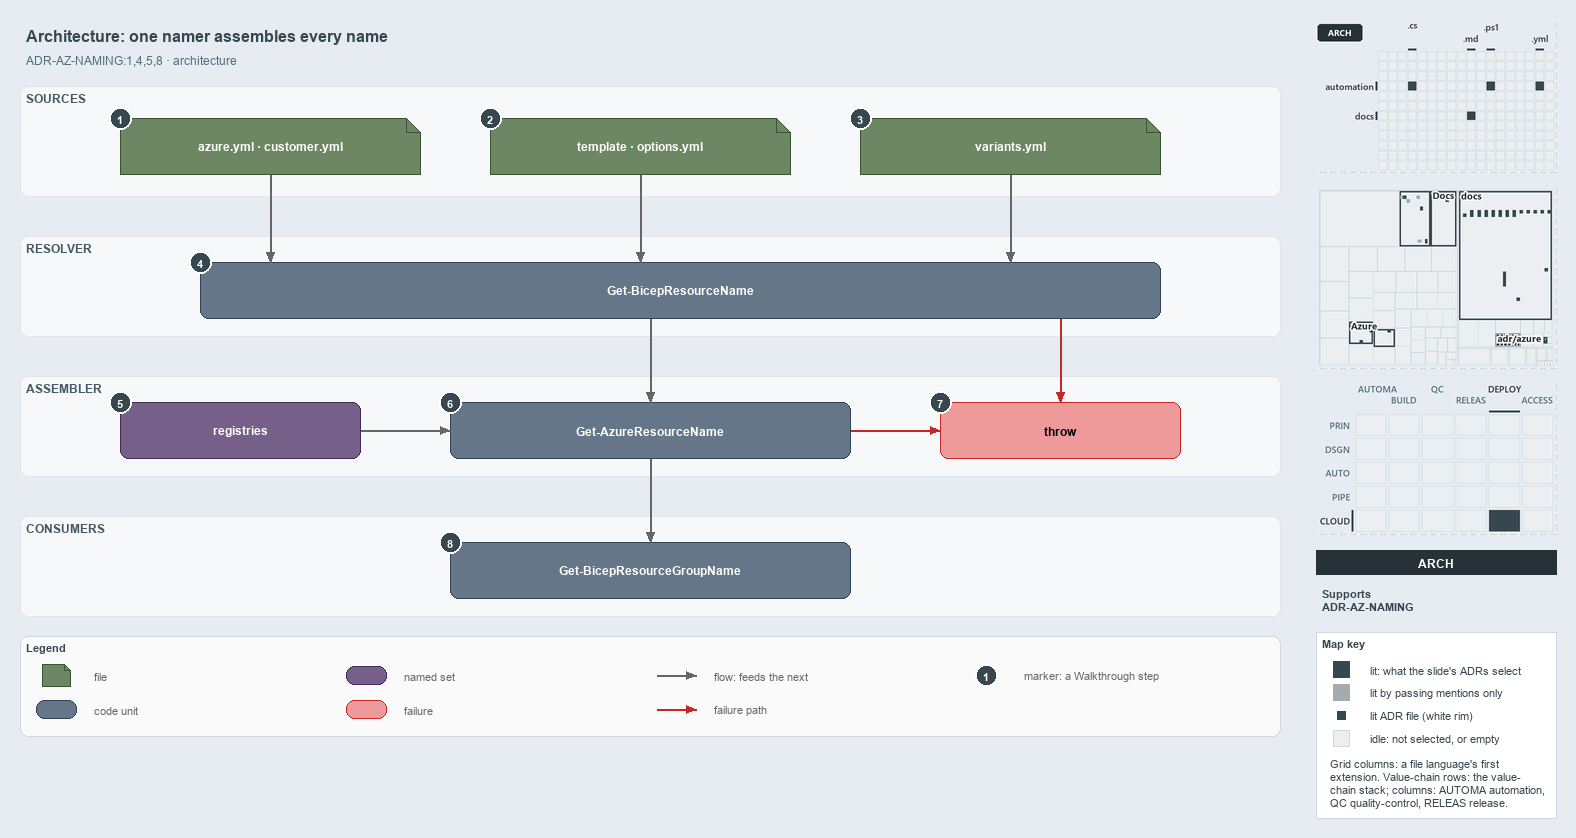

The diagram above was exported from draw.io. Its source (the exported page's mxGraphModel, read from the mxfile embedded in the PNG):
<mxGraphModel dx="1024" dy="768" grid="0" gridSize="10" guides="1" tooltips="1" connect="1" arrows="1" fold="1" page="1" pageScale="1" pageWidth="1572" pageHeight="750" background="#E6ECF2" math="0" shadow="0">
  <root>
    <mxCell id="0" />
    <mxCell id="1" parent="0" />
    <mxCell id="title" value="Architecture: one namer assembles every name" style="text;html=1;align=left;verticalAlign=middle;fontSize=16;fontStyle=1;fontColor=#37474F;" vertex="1" parent="1">
      <mxGeometry x="20" y="14" width="1260" height="30" as="geometry" />
    </mxCell>
    <mxCell id="subtitle" value="ADR-AZ-NAMING:1,4,5,8 · architecture" style="text;html=1;align=left;verticalAlign=middle;fontSize=12;fontColor=#546E7A;" vertex="1" parent="1">
      <mxGeometry x="20" y="44" width="1240" height="20" as="geometry" />
    </mxCell>
    <mxCell id="band-sources" value="SOURCES" style="rounded=1;html=1;arcSize=3;fillColor=#F6F8FA;strokeColor=#E1E4E8;verticalAlign=top;align=left;spacingLeft=8;fontStyle=1;fontSize=12;fontColor=#455A64;" vertex="1" parent="1">
      <mxGeometry x="20" y="80" width="1260" height="110" as="geometry" />
    </mxCell>
    <mxCell id="band-resolver" value="RESOLVER" style="rounded=1;html=1;arcSize=3;fillColor=#F6F8FA;strokeColor=#E1E4E8;verticalAlign=top;align=left;spacingLeft=8;fontStyle=1;fontSize=12;fontColor=#455A64;" vertex="1" parent="1">
      <mxGeometry x="20" y="230" width="1260" height="100" as="geometry" />
    </mxCell>
    <mxCell id="band-assembler" value="ASSEMBLER" style="rounded=1;html=1;arcSize=3;fillColor=#F6F8FA;strokeColor=#E1E4E8;verticalAlign=top;align=left;spacingLeft=8;fontStyle=1;fontSize=12;fontColor=#455A64;" vertex="1" parent="1">
      <mxGeometry x="20" y="370" width="1260" height="100" as="geometry" />
    </mxCell>
    <mxCell id="band-consumers" value="CONSUMERS" style="rounded=1;html=1;arcSize=3;fillColor=#F6F8FA;strokeColor=#E1E4E8;verticalAlign=top;align=left;spacingLeft=8;fontStyle=1;fontSize=12;fontColor=#455A64;" vertex="1" parent="1">
      <mxGeometry x="20" y="510" width="1260" height="100" as="geometry" />
    </mxCell>
    <mxCell id="src-azure" value="&lt;b&gt;azure.yml · customer.yml&lt;/b&gt;" style="shape=note;size=14;whiteSpace=wrap;html=1;fillColor=#6d8764;strokeColor=#3a5431;fontColor=#FFFFFF;fontSize=12;" vertex="1" parent="1">
      <mxGeometry x="120" y="112" width="300" height="56" as="geometry" />
    </mxCell>
    <mxCell id="src-template" value="&lt;b&gt;template · options.yml&lt;/b&gt;" style="shape=note;size=14;whiteSpace=wrap;html=1;fillColor=#6d8764;strokeColor=#3a5431;fontColor=#FFFFFF;fontSize=12;" vertex="1" parent="1">
      <mxGeometry x="490" y="112" width="300" height="56" as="geometry" />
    </mxCell>
    <mxCell id="src-variants" value="&lt;b&gt;variants.yml&lt;/b&gt;" style="shape=note;size=14;whiteSpace=wrap;html=1;fillColor=#6d8764;strokeColor=#3a5431;fontColor=#FFFFFF;fontSize=12;" vertex="1" parent="1">
      <mxGeometry x="860" y="112" width="300" height="56" as="geometry" />
    </mxCell>
    <mxCell id="resolver" value="&lt;b&gt;Get-BicepResourceName&lt;/b&gt;" style="rounded=1;whiteSpace=wrap;html=1;arcSize=20;fillColor=#647687;strokeColor=#314354;fontColor=#FFFFFF;fontSize=12;" vertex="1" parent="1">
      <mxGeometry x="200" y="256" width="960" height="56" as="geometry" />
    </mxCell>
    <mxCell id="registries" value="&lt;b&gt;registries&lt;/b&gt;" style="rounded=1;whiteSpace=wrap;html=1;arcSize=20;fillColor=#76608a;strokeColor=#432d57;fontColor=#FFFFFF;fontSize=12;" vertex="1" parent="1">
      <mxGeometry x="120" y="396" width="240" height="56" as="geometry" />
    </mxCell>
    <mxCell id="namer" value="&lt;b&gt;Get-AzureResourceName&lt;/b&gt;" style="rounded=1;whiteSpace=wrap;html=1;arcSize=20;fillColor=#647687;strokeColor=#314354;fontColor=#FFFFFF;fontSize=12;" vertex="1" parent="1">
      <mxGeometry x="450" y="396" width="400" height="56" as="geometry" />
    </mxCell>
    <mxCell id="throw" value="&lt;b&gt;throw&lt;/b&gt;" style="rounded=1;whiteSpace=wrap;html=1;arcSize=20;fillColor=#EF9A9A;strokeColor=#C62828;fontSize=12;" vertex="1" parent="1">
      <mxGeometry x="940" y="396" width="240" height="56" as="geometry" />
    </mxCell>
    <mxCell id="consumer" value="&lt;b&gt;Get-BicepResourceGroupName&lt;/b&gt;" style="rounded=1;whiteSpace=wrap;html=1;arcSize=20;fillColor=#647687;strokeColor=#314354;fontColor=#FFFFFF;fontSize=12;" vertex="1" parent="1">
      <mxGeometry x="450" y="536" width="400" height="56" as="geometry" />
    </mxCell>
    <mxCell id="p-edge-azure-resolver-a" value="" style="text;html=1;strokeColor=none;fillColor=none;" vertex="1" parent="1">
      <mxGeometry x="270" y="168" width="1" height="1" as="geometry" />
    </mxCell>
    <mxCell id="p-edge-azure-resolver-b" value="" style="text;html=1;strokeColor=none;fillColor=none;" vertex="1" parent="1">
      <mxGeometry x="270" y="256" width="1" height="1" as="geometry" />
    </mxCell>
    <mxCell id="edge-azure-resolver" value="" style="edgeStyle=orthogonalEdgeStyle;rounded=1;html=1;fontSize=11;endArrow=block;strokeColor=#666666;" edge="1" parent="1" source="p-edge-azure-resolver-a" target="p-edge-azure-resolver-b">
      <mxGeometry relative="1" as="geometry" />
    </mxCell>
    <mxCell id="p-edge-template-resolver-a" value="" style="text;html=1;strokeColor=none;fillColor=none;" vertex="1" parent="1">
      <mxGeometry x="640" y="168" width="1" height="1" as="geometry" />
    </mxCell>
    <mxCell id="p-edge-template-resolver-b" value="" style="text;html=1;strokeColor=none;fillColor=none;" vertex="1" parent="1">
      <mxGeometry x="640" y="256" width="1" height="1" as="geometry" />
    </mxCell>
    <mxCell id="edge-template-resolver" value="" style="edgeStyle=orthogonalEdgeStyle;rounded=1;html=1;fontSize=11;endArrow=block;strokeColor=#666666;" edge="1" parent="1" source="p-edge-template-resolver-a" target="p-edge-template-resolver-b">
      <mxGeometry relative="1" as="geometry" />
    </mxCell>
    <mxCell id="p-edge-variants-resolver-a" value="" style="text;html=1;strokeColor=none;fillColor=none;" vertex="1" parent="1">
      <mxGeometry x="1010" y="168" width="1" height="1" as="geometry" />
    </mxCell>
    <mxCell id="p-edge-variants-resolver-b" value="" style="text;html=1;strokeColor=none;fillColor=none;" vertex="1" parent="1">
      <mxGeometry x="1010" y="256" width="1" height="1" as="geometry" />
    </mxCell>
    <mxCell id="edge-variants-resolver" value="" style="edgeStyle=orthogonalEdgeStyle;rounded=1;html=1;fontSize=11;endArrow=block;strokeColor=#666666;" edge="1" parent="1" source="p-edge-variants-resolver-a" target="p-edge-variants-resolver-b">
      <mxGeometry relative="1" as="geometry" />
    </mxCell>
    <mxCell id="p-edge-resolver-namer-a" value="" style="text;html=1;strokeColor=none;fillColor=none;" vertex="1" parent="1">
      <mxGeometry x="650" y="312" width="1" height="1" as="geometry" />
    </mxCell>
    <mxCell id="p-edge-resolver-namer-b" value="" style="text;html=1;strokeColor=none;fillColor=none;" vertex="1" parent="1">
      <mxGeometry x="650" y="396" width="1" height="1" as="geometry" />
    </mxCell>
    <mxCell id="edge-resolver-namer" value="" style="edgeStyle=orthogonalEdgeStyle;rounded=1;html=1;fontSize=11;endArrow=block;strokeColor=#666666;" edge="1" parent="1" source="p-edge-resolver-namer-a" target="p-edge-resolver-namer-b">
      <mxGeometry relative="1" as="geometry" />
    </mxCell>
    <mxCell id="p-edge-resolver-throw-a" value="" style="text;html=1;strokeColor=none;fillColor=none;" vertex="1" parent="1">
      <mxGeometry x="1060" y="312" width="1" height="1" as="geometry" />
    </mxCell>
    <mxCell id="p-edge-resolver-throw-b" value="" style="text;html=1;strokeColor=none;fillColor=none;" vertex="1" parent="1">
      <mxGeometry x="1060" y="396" width="1" height="1" as="geometry" />
    </mxCell>
    <mxCell id="edge-resolver-throw" value="" style="edgeStyle=orthogonalEdgeStyle;rounded=1;html=1;fontSize=11;endArrow=block;strokeColor=#C62828;" edge="1" parent="1" source="p-edge-resolver-throw-a" target="p-edge-resolver-throw-b">
      <mxGeometry relative="1" as="geometry" />
    </mxCell>
    <mxCell id="p-edge-registries-namer-a" value="" style="text;html=1;strokeColor=none;fillColor=none;" vertex="1" parent="1">
      <mxGeometry x="360" y="424" width="1" height="1" as="geometry" />
    </mxCell>
    <mxCell id="p-edge-registries-namer-b" value="" style="text;html=1;strokeColor=none;fillColor=none;" vertex="1" parent="1">
      <mxGeometry x="450" y="424" width="1" height="1" as="geometry" />
    </mxCell>
    <mxCell id="edge-registries-namer" value="" style="edgeStyle=orthogonalEdgeStyle;rounded=1;html=1;fontSize=11;endArrow=block;strokeColor=#666666;" edge="1" parent="1" source="p-edge-registries-namer-a" target="p-edge-registries-namer-b">
      <mxGeometry relative="1" as="geometry" />
    </mxCell>
    <mxCell id="p-edge-namer-throw-a" value="" style="text;html=1;strokeColor=none;fillColor=none;" vertex="1" parent="1">
      <mxGeometry x="850" y="424" width="1" height="1" as="geometry" />
    </mxCell>
    <mxCell id="p-edge-namer-throw-b" value="" style="text;html=1;strokeColor=none;fillColor=none;" vertex="1" parent="1">
      <mxGeometry x="940" y="424" width="1" height="1" as="geometry" />
    </mxCell>
    <mxCell id="edge-namer-throw" value="" style="edgeStyle=orthogonalEdgeStyle;rounded=1;html=1;fontSize=11;endArrow=block;strokeColor=#C62828;" edge="1" parent="1" source="p-edge-namer-throw-a" target="p-edge-namer-throw-b">
      <mxGeometry relative="1" as="geometry" />
    </mxCell>
    <mxCell id="p-edge-namer-consumer-a" value="" style="text;html=1;strokeColor=none;fillColor=none;" vertex="1" parent="1">
      <mxGeometry x="650" y="452" width="1" height="1" as="geometry" />
    </mxCell>
    <mxCell id="p-edge-namer-consumer-b" value="" style="text;html=1;strokeColor=none;fillColor=none;" vertex="1" parent="1">
      <mxGeometry x="650" y="536" width="1" height="1" as="geometry" />
    </mxCell>
    <mxCell id="edge-namer-consumer" value="" style="edgeStyle=orthogonalEdgeStyle;rounded=1;html=1;fontSize=11;endArrow=block;strokeColor=#666666;" edge="1" parent="1" source="p-edge-namer-consumer-a" target="p-edge-namer-consumer-b">
      <mxGeometry relative="1" as="geometry" />
    </mxCell>
    <mxCell id="mark-1" value="1" style="ellipse;html=1;fillColor=#37474F;strokeColor=#FFFFFF;strokeWidth=2;fontColor=#FFFFFF;fontStyle=1;fontSize=11;" vertex="1" parent="1">
      <mxGeometry x="109" y="101" width="22" height="22" as="geometry" />
    </mxCell>
    <mxCell id="mark-2" value="2" style="ellipse;html=1;fillColor=#37474F;strokeColor=#FFFFFF;strokeWidth=2;fontColor=#FFFFFF;fontStyle=1;fontSize=11;" vertex="1" parent="1">
      <mxGeometry x="479" y="101" width="22" height="22" as="geometry" />
    </mxCell>
    <mxCell id="mark-3" value="3" style="ellipse;html=1;fillColor=#37474F;strokeColor=#FFFFFF;strokeWidth=2;fontColor=#FFFFFF;fontStyle=1;fontSize=11;" vertex="1" parent="1">
      <mxGeometry x="849" y="101" width="22" height="22" as="geometry" />
    </mxCell>
    <mxCell id="mark-4" value="4" style="ellipse;html=1;fillColor=#37474F;strokeColor=#FFFFFF;strokeWidth=2;fontColor=#FFFFFF;fontStyle=1;fontSize=11;" vertex="1" parent="1">
      <mxGeometry x="189" y="245" width="22" height="22" as="geometry" />
    </mxCell>
    <mxCell id="mark-5" value="5" style="ellipse;html=1;fillColor=#37474F;strokeColor=#FFFFFF;strokeWidth=2;fontColor=#FFFFFF;fontStyle=1;fontSize=11;" vertex="1" parent="1">
      <mxGeometry x="109" y="385" width="22" height="22" as="geometry" />
    </mxCell>
    <mxCell id="mark-6" value="6" style="ellipse;html=1;fillColor=#37474F;strokeColor=#FFFFFF;strokeWidth=2;fontColor=#FFFFFF;fontStyle=1;fontSize=11;" vertex="1" parent="1">
      <mxGeometry x="439" y="385" width="22" height="22" as="geometry" />
    </mxCell>
    <mxCell id="mark-7" value="7" style="ellipse;html=1;fillColor=#37474F;strokeColor=#FFFFFF;strokeWidth=2;fontColor=#FFFFFF;fontStyle=1;fontSize=11;" vertex="1" parent="1">
      <mxGeometry x="929" y="385" width="22" height="22" as="geometry" />
    </mxCell>
    <mxCell id="mark-8" value="8" style="ellipse;html=1;fillColor=#37474F;strokeColor=#FFFFFF;strokeWidth=2;fontColor=#FFFFFF;fontStyle=1;fontSize=11;" vertex="1" parent="1">
      <mxGeometry x="439" y="525" width="22" height="22" as="geometry" />
    </mxCell>
    <mxCell id="legend" value="&lt;b&gt;Legend&lt;/b&gt;" style="rounded=1;whiteSpace=wrap;html=1;arcSize=6;fillColor=#FAFAFA;strokeColor=#CFD8DC;align=left;verticalAlign=top;spacing=8;fontSize=11;fontColor=#37474F;" vertex="1" parent="1">
      <mxGeometry x="20" y="630" width="1260" height="100" as="geometry" />
    </mxCell>
    <mxCell id="legend-1" value="" style="shape=note;size=6;whiteSpace=wrap;html=1;fillColor=#6d8764;strokeColor=#3a5431;fontColor=#FFFFFF;" vertex="1" parent="1">
      <mxGeometry x="42" y="658" width="28" height="22" as="geometry" />
    </mxCell>
    <mxCell id="legend-1-text" value="file" style="text;html=1;align=left;verticalAlign=middle;fontSize=11;fontColor=#666666;" vertex="1" parent="1">
      <mxGeometry x="88" y="659" width="250" height="20" as="geometry" />
    </mxCell>
    <mxCell id="legend-2" value="" style="rounded=1;whiteSpace=wrap;html=1;arcSize=20;fillColor=#647687;strokeColor=#314354;fontColor=#FFFFFF;" vertex="1" parent="1">
      <mxGeometry x="36" y="694" width="40" height="18" as="geometry" />
    </mxCell>
    <mxCell id="legend-2-text" value="code unit" style="text;html=1;align=left;verticalAlign=middle;fontSize=11;fontColor=#666666;" vertex="1" parent="1">
      <mxGeometry x="88" y="693" width="250" height="20" as="geometry" />
    </mxCell>
    <mxCell id="legend-3" value="" style="rounded=1;whiteSpace=wrap;html=1;arcSize=20;fillColor=#76608a;strokeColor=#432d57;fontColor=#FFFFFF;" vertex="1" parent="1">
      <mxGeometry x="346" y="660" width="40" height="18" as="geometry" />
    </mxCell>
    <mxCell id="legend-3-text" value="named set" style="text;html=1;align=left;verticalAlign=middle;fontSize=11;fontColor=#666666;" vertex="1" parent="1">
      <mxGeometry x="398" y="659" width="250" height="20" as="geometry" />
    </mxCell>
    <mxCell id="legend-4" value="" style="rounded=1;whiteSpace=wrap;html=1;arcSize=20;fillColor=#EF9A9A;strokeColor=#C62828;" vertex="1" parent="1">
      <mxGeometry x="346" y="694" width="40" height="18" as="geometry" />
    </mxCell>
    <mxCell id="legend-4-text" value="failure" style="text;html=1;align=left;verticalAlign=middle;fontSize=11;fontColor=#666666;" vertex="1" parent="1">
      <mxGeometry x="398" y="693" width="250" height="20" as="geometry" />
    </mxCell>
    <mxCell id="legend-5-a" value="" style="text;html=1;strokeColor=none;fillColor=none;" vertex="1" parent="1">
      <mxGeometry x="656" y="669" width="1" height="1" as="geometry" />
    </mxCell>
    <mxCell id="legend-5-b" value="" style="text;html=1;strokeColor=none;fillColor=none;" vertex="1" parent="1">
      <mxGeometry x="696" y="669" width="1" height="1" as="geometry" />
    </mxCell>
    <mxCell id="legend-5" value="" style="edgeStyle=orthogonalEdgeStyle;rounded=1;html=1;endArrow=block;strokeColor=#666666;" edge="1" parent="1" source="legend-5-a" target="legend-5-b">
      <mxGeometry relative="1" as="geometry" />
    </mxCell>
    <mxCell id="legend-5-text" value="flow: feeds the next" style="text;html=1;align=left;verticalAlign=middle;fontSize=11;fontColor=#666666;" vertex="1" parent="1">
      <mxGeometry x="708" y="659" width="250" height="20" as="geometry" />
    </mxCell>
    <mxCell id="legend-6-a" value="" style="text;html=1;strokeColor=none;fillColor=none;" vertex="1" parent="1">
      <mxGeometry x="656" y="703" width="1" height="1" as="geometry" />
    </mxCell>
    <mxCell id="legend-6-b" value="" style="text;html=1;strokeColor=none;fillColor=none;" vertex="1" parent="1">
      <mxGeometry x="696" y="703" width="1" height="1" as="geometry" />
    </mxCell>
    <mxCell id="legend-6" value="" style="edgeStyle=orthogonalEdgeStyle;rounded=1;html=1;endArrow=block;strokeColor=#C62828;" edge="1" parent="1" source="legend-6-a" target="legend-6-b">
      <mxGeometry relative="1" as="geometry" />
    </mxCell>
    <mxCell id="legend-6-text" value="failure path" style="text;html=1;align=left;verticalAlign=middle;fontSize=11;fontColor=#666666;" vertex="1" parent="1">
      <mxGeometry x="708" y="693" width="250" height="20" as="geometry" />
    </mxCell>
    <mxCell id="legend-7" value="1" style="ellipse;html=1;fillColor=#37474F;strokeColor=#FFFFFF;strokeWidth=2;fontColor=#FFFFFF;fontStyle=1;fontSize=11;" vertex="1" parent="1">
      <mxGeometry x="975" y="658" width="22" height="22" as="geometry" />
    </mxCell>
    <mxCell id="legend-7-text" value="marker: a Walkthrough step" style="text;html=1;align=left;verticalAlign=middle;fontSize=11;fontColor=#666666;" vertex="1" parent="1">
      <mxGeometry x="1018" y="659" width="250" height="20" as="geometry" />
    </mxCell>
    <mxCell id="minimap-grid" value="" style="shape=image;html=1;imageAspect=0;aspect=fixed;verticalLabelPosition=bottom;strokeColor=#CFD8DC;dashed=1;fillColor=#FAFAFA;image=data:image/png,(base64 omitted: 8416 chars);" vertex="1" parent="1">
      <mxGeometry x="1316" y="16" width="240" height="150" as="geometry" />
    </mxCell>
    <mxCell id="minimap-tree" value="" style="shape=image;html=1;imageAspect=0;aspect=fixed;verticalLabelPosition=bottom;strokeColor=#CFD8DC;dashed=1;fillColor=#FAFAFA;image=data:image/png,(base64 omitted: 11368 chars);" vertex="1" parent="1">
      <mxGeometry x="1316" y="182" width="240" height="180" as="geometry" />
    </mxCell>
    <mxCell id="minimap-chain" value="" style="shape=image;html=1;imageAspect=0;aspect=fixed;verticalLabelPosition=bottom;strokeColor=#CFD8DC;dashed=1;fillColor=#FAFAFA;image=data:image/png,(base64 omitted: 13984 chars);" vertex="1" parent="1">
      <mxGeometry x="1316" y="378" width="240" height="150" as="geometry" />
    </mxCell>
    <mxCell id="lens-badge" value="ARCH" style="rounded=0;whiteSpace=wrap;html=1;align=center;verticalAlign=middle;fontSize=12;fontStyle=1;fontColor=#FFFFFF;fillColor=#263238;strokeColor=none;" vertex="1" parent="1">
      <mxGeometry x="1316" y="544" width="240" height="24" as="geometry" />
    </mxCell>
    <mxCell id="supports" value="&lt;b&gt;Supports&lt;/b&gt;&lt;br&gt;ADR-AZ-NAMING" style="text;html=1;whiteSpace=wrap;align=left;verticalAlign=top;fontSize=11;fontColor=#37474F;" vertex="1" parent="1">
      <mxGeometry x="1316" y="576" width="240" height="38" as="geometry" />
    </mxCell>
    <mxCell id="mapkey" value="&lt;b&gt;Map key&lt;/b&gt;" style="rounded=0;whiteSpace=wrap;html=1;align=left;verticalAlign=top;fontSize=11;fontColor=#37474F;fillColor=#FFFFFF;strokeColor=#CFD8DC;spacingLeft=8;spacingTop=2;" vertex="1" parent="1">
      <mxGeometry x="1316" y="626" width="240" height="186" as="geometry" />
    </mxCell>
    <mxCell id="mapkey-lit" value="" style="rounded=0;html=1;fillColor=#37474F;strokeColor=#37474F;" vertex="1" parent="1">
      <mxGeometry x="1333.0" y="655.0" width="16" height="16" as="geometry" />
    </mxCell>
    <mxCell id="mapkey-lit-text" value="lit: what the slide's ADRs select" style="text;html=1;align=left;verticalAlign=middle;fontSize=11;fontColor=#37474F;" vertex="1" parent="1">
      <mxGeometry x="1364" y="653" width="184" height="20" as="geometry" />
    </mxCell>
    <mxCell id="mapkey-touched" value="" style="rounded=0;html=1;fillColor=#A4ACB0;strokeColor=#A4ACB0;" vertex="1" parent="1">
      <mxGeometry x="1333.0" y="678.0" width="16" height="16" as="geometry" />
    </mxCell>
    <mxCell id="mapkey-touched-text" value="lit by passing mentions only" style="text;html=1;align=left;verticalAlign=middle;fontSize=11;fontColor=#37474F;" vertex="1" parent="1">
      <mxGeometry x="1364" y="676" width="184" height="20" as="geometry" />
    </mxCell>
    <mxCell id="mapkey-adr" value="" style="rounded=0;html=1;fillColor=#37474F;strokeColor=#FFFFFF;strokeWidth=2;" vertex="1" parent="1">
      <mxGeometry x="1335.0" y="703.0" width="12" height="12" as="geometry" />
    </mxCell>
    <mxCell id="mapkey-adr-text" value="lit ADR file (white rim)" style="text;html=1;align=left;verticalAlign=middle;fontSize=11;fontColor=#37474F;" vertex="1" parent="1">
      <mxGeometry x="1364" y="699" width="184" height="20" as="geometry" />
    </mxCell>
    <mxCell id="mapkey-idle" value="" style="rounded=0;html=1;fillColor=#ECEFF1;strokeColor=#CFD8DC;" vertex="1" parent="1">
      <mxGeometry x="1333.0" y="724.0" width="16" height="16" as="geometry" />
    </mxCell>
    <mxCell id="mapkey-idle-text" value="idle: not selected, or empty" style="text;html=1;align=left;verticalAlign=middle;fontSize=11;fontColor=#37474F;" vertex="1" parent="1">
      <mxGeometry x="1364" y="722" width="184" height="20" as="geometry" />
    </mxCell>
    <mxCell id="mapkey-codes" value="Grid columns: a file language's first&lt;br&gt;extension. Value-chain rows: the value-&lt;br&gt;chain stack; columns: AUTOMA automation,&lt;br&gt;QC quality-control, RELEAS release." style="text;html=1;align=left;verticalAlign=top;whiteSpace=wrap;fontSize=11;fontColor=#37474F;" vertex="1" parent="1">
      <mxGeometry x="1324" y="746" width="224" height="60" as="geometry" />
    </mxCell>
  </root>
</mxGraphModel>